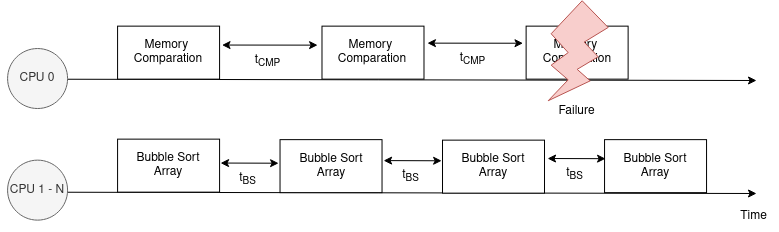

The diagram above was exported from draw.io. Its source (the exported page's mxGraphModel, read from the mxfile embedded in the PNG):
<mxGraphModel dx="3042" dy="790" grid="1" gridSize="10" guides="1" tooltips="1" connect="1" arrows="1" fold="1" page="0" pageScale="1" pageWidth="850" pageHeight="1100" math="0" shadow="0">
  <root>
    <mxCell id="0" />
    <mxCell id="1" parent="0" />
    <mxCell id="2" value="" style="endArrow=classic;html=1;rounded=0;exitX=0;exitY=0;exitDx=0;exitDy=0;endFill=1;" edge="1" parent="1">
      <mxGeometry width="50" height="50" relative="1" as="geometry">
        <mxPoint x="-528.9199999999997" y="3392.64" as="sourcePoint" />
        <mxPoint x="220" y="3394" as="targetPoint" />
      </mxGeometry>
    </mxCell>
    <mxCell id="3" value="" style="endArrow=classic;html=1;rounded=0;exitX=0;exitY=0;exitDx=0;exitDy=0;endFill=1;" edge="1" parent="1">
      <mxGeometry width="50" height="50" relative="1" as="geometry">
        <mxPoint x="-528.9199999999997" y="3505.64" as="sourcePoint" />
        <mxPoint x="220" y="3507" as="targetPoint" />
      </mxGeometry>
    </mxCell>
    <mxCell id="4" value="CPU 0" style="ellipse;whiteSpace=wrap;html=1;aspect=fixed;fillColor=#f5f5f5;fontColor=#333333;strokeColor=#666666;" vertex="1" parent="1">
      <mxGeometry x="-528.92" y="3362.02" width="60" height="60" as="geometry" />
    </mxCell>
    <mxCell id="5" value="CPU 1 - N" style="ellipse;whiteSpace=wrap;html=1;aspect=fixed;fillColor=#f5f5f5;fontColor=#333333;strokeColor=#666666;" vertex="1" parent="1">
      <mxGeometry x="-528.92" y="3473.64" width="60" height="60" as="geometry" />
    </mxCell>
    <mxCell id="6" value="&lt;div&gt;Memory&amp;nbsp;&lt;/div&gt;&lt;div&gt;Comparation&lt;/div&gt;" style="rounded=0;whiteSpace=wrap;html=1;" vertex="1" parent="1">
      <mxGeometry x="-418.92" y="3339.64" width="102" height="53" as="geometry" />
    </mxCell>
    <mxCell id="7" value="&lt;div&gt;Memory&amp;nbsp;&lt;/div&gt;&lt;div&gt;Comparation&lt;/div&gt;" style="rounded=0;whiteSpace=wrap;html=1;" vertex="1" parent="1">
      <mxGeometry x="-214.51" y="3339.64" width="102" height="53" as="geometry" />
    </mxCell>
    <mxCell id="8" value="&lt;div&gt;Memory&amp;nbsp;&lt;/div&gt;&lt;div&gt;Comparation&lt;/div&gt;" style="rounded=0;whiteSpace=wrap;html=1;" vertex="1" parent="1">
      <mxGeometry x="-10.37999999999998" y="3339.64" width="102" height="53" as="geometry" />
    </mxCell>
    <mxCell id="9" value="&lt;div&gt;Bubble Sort&lt;/div&gt;&lt;div&gt;Array&lt;br&gt;&lt;/div&gt;" style="rounded=0;whiteSpace=wrap;html=1;" vertex="1" parent="1">
      <mxGeometry x="-418.92" y="3452.64" width="102" height="53" as="geometry" />
    </mxCell>
    <mxCell id="10" value="&lt;div&gt;Bubble Sort&lt;/div&gt;&lt;div&gt;Array&lt;br&gt;&lt;/div&gt;" style="rounded=0;whiteSpace=wrap;html=1;" vertex="1" parent="1">
      <mxGeometry x="-256.47" y="3453.14" width="102" height="53" as="geometry" />
    </mxCell>
    <mxCell id="11" value="&lt;div&gt;Bubble Sort&lt;/div&gt;&lt;div&gt;Array&lt;br&gt;&lt;/div&gt;" style="rounded=0;whiteSpace=wrap;html=1;" vertex="1" parent="1">
      <mxGeometry x="-93.99" y="3453.64" width="102" height="53" as="geometry" />
    </mxCell>
    <mxCell id="12" value="&lt;div&gt;Bubble Sort&lt;/div&gt;&lt;div&gt;Array&lt;br&gt;&lt;/div&gt;" style="rounded=0;whiteSpace=wrap;html=1;" vertex="1" parent="1">
      <mxGeometry x="68.05" y="3453.14" width="102" height="53" as="geometry" />
    </mxCell>
    <mxCell id="13" value="Time" style="text;html=1;align=center;verticalAlign=middle;resizable=0;points=[];autosize=1;strokeColor=none;fillColor=none;" vertex="1" parent="1">
      <mxGeometry x="191.87999999999997" y="3515" width="50" height="30" as="geometry" />
    </mxCell>
    <mxCell id="14" value="" style="endArrow=classic;startArrow=classic;html=1;rounded=0;" edge="1" parent="1">
      <mxGeometry width="50" height="50" relative="1" as="geometry">
        <mxPoint x="-315.92" y="3476.5499999999997" as="sourcePoint" />
        <mxPoint x="-257.92" y="3476.72" as="targetPoint" />
      </mxGeometry>
    </mxCell>
    <mxCell id="15" value="t&lt;sub&gt;BS&lt;/sub&gt;" style="text;html=1;align=center;verticalAlign=middle;resizable=0;points=[];autosize=1;strokeColor=none;fillColor=none;" vertex="1" parent="1">
      <mxGeometry x="-308.92" y="3477.64" width="40" height="30" as="geometry" />
    </mxCell>
    <mxCell id="16" value="" style="endArrow=classic;startArrow=classic;html=1;rounded=0;" edge="1" parent="1">
      <mxGeometry width="50" height="50" relative="1" as="geometry">
        <mxPoint x="-152.88" y="3474.1" as="sourcePoint" />
        <mxPoint x="-94.88000000000001" y="3474.27" as="targetPoint" />
      </mxGeometry>
    </mxCell>
    <mxCell id="17" value="t&lt;sub&gt;BS&lt;/sub&gt;" style="text;html=1;align=center;verticalAlign=middle;resizable=0;points=[];autosize=1;strokeColor=none;fillColor=none;" vertex="1" parent="1">
      <mxGeometry x="-145.88" y="3475.19" width="40" height="30" as="geometry" />
    </mxCell>
    <mxCell id="18" value="" style="endArrow=classic;startArrow=classic;html=1;rounded=0;" edge="1" parent="1">
      <mxGeometry width="50" height="50" relative="1" as="geometry">
        <mxPoint x="11.060000000000018" y="3472.0199999999995" as="sourcePoint" />
        <mxPoint x="69.06000000000002" y="3472.1899999999996" as="targetPoint" />
      </mxGeometry>
    </mxCell>
    <mxCell id="19" value="t&lt;sub&gt;BS&lt;/sub&gt;" style="text;html=1;align=center;verticalAlign=middle;resizable=0;points=[];autosize=1;strokeColor=none;fillColor=none;" vertex="1" parent="1">
      <mxGeometry x="18.060000000000016" y="3473.1099999999997" width="40" height="30" as="geometry" />
    </mxCell>
    <mxCell id="20" value="" style="endArrow=classic;startArrow=classic;html=1;rounded=0;" edge="1" parent="1">
      <mxGeometry width="50" height="50" relative="1" as="geometry">
        <mxPoint x="-314.47" y="3358.5499999999997" as="sourcePoint" />
        <mxPoint x="-218.92" y="3358.64" as="targetPoint" />
      </mxGeometry>
    </mxCell>
    <mxCell id="21" value="t&lt;sub&gt;CMP&lt;/sub&gt;" style="text;html=1;align=center;verticalAlign=middle;resizable=0;points=[];autosize=1;strokeColor=none;fillColor=none;" vertex="1" parent="1">
      <mxGeometry x="-293.92" y="3359.64" width="50" height="30" as="geometry" />
    </mxCell>
    <mxCell id="22" value="" style="endArrow=classic;startArrow=classic;html=1;rounded=0;" edge="1" parent="1">
      <mxGeometry width="50" height="50" relative="1" as="geometry">
        <mxPoint x="-109.06000000000002" y="3356.64" as="sourcePoint" />
        <mxPoint x="-13.510000000000003" y="3356.73" as="targetPoint" />
      </mxGeometry>
    </mxCell>
    <mxCell id="23" value="t&lt;sub&gt;CMP&lt;/sub&gt;" style="text;html=1;align=center;verticalAlign=middle;resizable=0;points=[];autosize=1;strokeColor=none;fillColor=none;" vertex="1" parent="1">
      <mxGeometry x="-88.51" y="3357.73" width="50" height="30" as="geometry" />
    </mxCell>
    <mxCell id="24" value="" style="verticalLabelPosition=bottom;verticalAlign=top;html=1;shape=mxgraph.basic.flash;fillColor=#f8cecc;strokeColor=#b85450;" vertex="1" parent="1">
      <mxGeometry x="11.659999999999997" y="3314.26" width="60" height="100" as="geometry" />
    </mxCell>
    <mxCell id="25" value="Failure" style="text;html=1;align=center;verticalAlign=middle;resizable=0;points=[];autosize=1;strokeColor=none;fillColor=none;" vertex="1" parent="1">
      <mxGeometry x="9.54" y="3410.42" width="60" height="30" as="geometry" />
    </mxCell>
  </root>
</mxGraphModel>